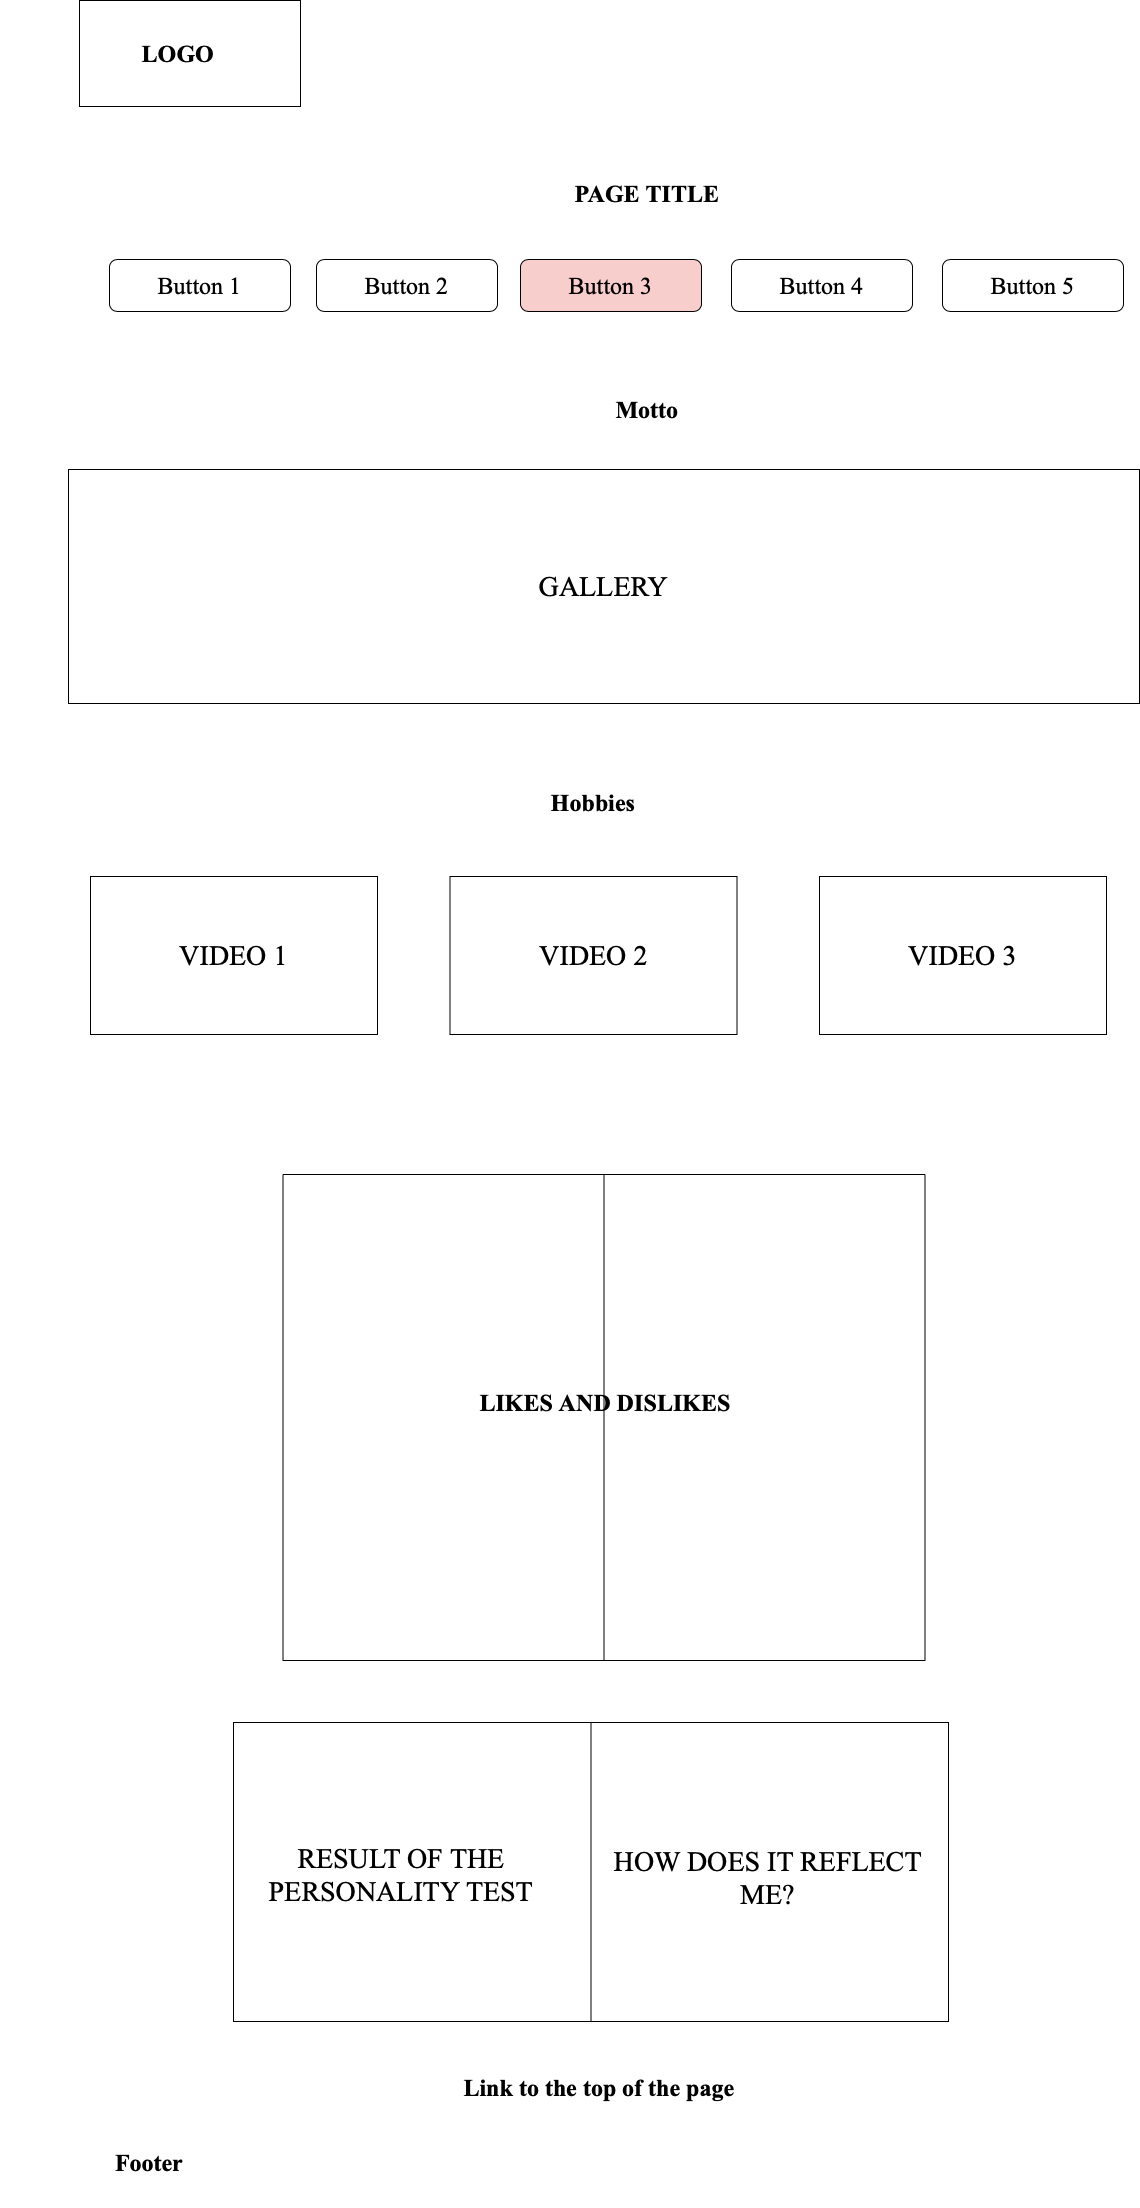

The diagram above was exported from draw.io. Its source (the exported page's mxGraphModel, read from the mxfile embedded in the PNG):
<mxGraphModel dx="1594" dy="1247" grid="0" gridSize="10" guides="1" tooltips="1" connect="1" arrows="1" fold="1" page="0" pageScale="1" pageWidth="827" pageHeight="1169" math="0" shadow="0">
  <root>
    <mxCell id="0" />
    <mxCell id="1" parent="0" />
    <mxCell id="gtGvByKl1w0__nZ3CgH5-1" value="" style="verticalLabelPosition=bottom;verticalAlign=top;html=1;shape=mxgraph.basic.rect;fillColor2=none;strokeWidth=1;size=20;indent=5;fontSize=16;" vertex="1" parent="1">
      <mxGeometry x="-289" y="-347" width="221" height="106" as="geometry" />
    </mxCell>
    <mxCell id="gtGvByKl1w0__nZ3CgH5-2" value="&lt;font face=&quot;Times New Roman&quot; style=&quot;font-size: 24px;&quot;&gt;&lt;b&gt;LOGO&lt;/b&gt;&lt;/font&gt;" style="text;html=1;strokeColor=none;fillColor=none;align=center;verticalAlign=middle;whiteSpace=wrap;rounded=0;fontSize=16;" vertex="1" parent="1">
      <mxGeometry x="-339" y="-339.5" width="298" height="91" as="geometry" />
    </mxCell>
    <mxCell id="gtGvByKl1w0__nZ3CgH5-3" value="&lt;font face=&quot;Times New Roman&quot; style=&quot;font-size: 24px;&quot;&gt;&lt;b&gt;PAGE TITLE&lt;/b&gt;&lt;/font&gt;" style="text;html=1;strokeColor=none;fillColor=none;align=center;verticalAlign=middle;whiteSpace=wrap;rounded=0;fontSize=16;" vertex="1" parent="1">
      <mxGeometry x="148" y="-169" width="262" height="30" as="geometry" />
    </mxCell>
    <mxCell id="gtGvByKl1w0__nZ3CgH5-4" value="Button 1" style="rounded=1;whiteSpace=wrap;html=1;fontFamily=Times New Roman;fontSize=24;fillColor=none;strokeColor=default;" vertex="1" parent="1">
      <mxGeometry x="-259" y="-88" width="181" height="52" as="geometry" />
    </mxCell>
    <mxCell id="gtGvByKl1w0__nZ3CgH5-7" value="Button 2" style="rounded=1;whiteSpace=wrap;html=1;fontFamily=Times New Roman;fontSize=24;fillColor=none;strokeColor=#000000;" vertex="1" parent="1">
      <mxGeometry x="-52" y="-88" width="181" height="52" as="geometry" />
    </mxCell>
    <mxCell id="gtGvByKl1w0__nZ3CgH5-8" value="Button 3" style="rounded=1;whiteSpace=wrap;html=1;fontFamily=Times New Roman;fontSize=24;fillColor=#f8cecc;strokeColor=#000000;" vertex="1" parent="1">
      <mxGeometry x="152" y="-88" width="181" height="52" as="geometry" />
    </mxCell>
    <mxCell id="gtGvByKl1w0__nZ3CgH5-9" value="Button 4" style="rounded=1;whiteSpace=wrap;html=1;fontFamily=Times New Roman;fontSize=24;" vertex="1" parent="1">
      <mxGeometry x="363" y="-88" width="181" height="52" as="geometry" />
    </mxCell>
    <mxCell id="gtGvByKl1w0__nZ3CgH5-10" value="Button 5" style="rounded=1;whiteSpace=wrap;html=1;fontFamily=Times New Roman;fontSize=24;" vertex="1" parent="1">
      <mxGeometry x="574" y="-88" width="181" height="52" as="geometry" />
    </mxCell>
    <mxCell id="gtGvByKl1w0__nZ3CgH5-11" value="&lt;font size=&quot;5&quot; face=&quot;Times New Roman&quot;&gt;&lt;b&gt;Motto&lt;/b&gt;&lt;/font&gt;" style="text;html=1;strokeColor=none;fillColor=none;align=center;verticalAlign=middle;whiteSpace=wrap;rounded=0;fontSize=16;" vertex="1" parent="1">
      <mxGeometry x="148" y="47" width="262" height="30" as="geometry" />
    </mxCell>
    <mxCell id="gtGvByKl1w0__nZ3CgH5-18" value="&lt;font size=&quot;5&quot; face=&quot;Times New Roman&quot;&gt;&lt;b&gt;Link to the top of the page&lt;/b&gt;&lt;/font&gt;" style="text;html=1;strokeColor=none;fillColor=none;align=center;verticalAlign=middle;whiteSpace=wrap;rounded=0;fontSize=16;" vertex="1" parent="1">
      <mxGeometry x="81.5" y="1694" width="298" height="91" as="geometry" />
    </mxCell>
    <mxCell id="gtGvByKl1w0__nZ3CgH5-19" value="&lt;font size=&quot;5&quot; face=&quot;Times New Roman&quot;&gt;&lt;b&gt;Footer&lt;/b&gt;&lt;/font&gt;" style="text;html=1;strokeColor=none;fillColor=none;align=center;verticalAlign=middle;whiteSpace=wrap;rounded=0;fontSize=16;" vertex="1" parent="1">
      <mxGeometry x="-368" y="1769" width="298" height="91" as="geometry" />
    </mxCell>
    <mxCell id="gtGvByKl1w0__nZ3CgH5-21" value="&lt;font size=&quot;5&quot; face=&quot;Times New Roman&quot;&gt;&lt;b&gt;Hobbies&lt;/b&gt;&lt;/font&gt;" style="text;html=1;strokeColor=none;fillColor=none;align=center;verticalAlign=middle;whiteSpace=wrap;rounded=0;fontSize=16;" vertex="1" parent="1">
      <mxGeometry x="94" y="440" width="262" height="30" as="geometry" />
    </mxCell>
    <mxCell id="gtGvByKl1w0__nZ3CgH5-29" value="" style="swimlane;startSize=0;labelBackgroundColor=none;strokeColor=#000000;fontFamily=Times New Roman;fontSize=28;fillColor=none;" vertex="1" parent="1">
      <mxGeometry x="-85.5" y="827" width="642" height="486" as="geometry" />
    </mxCell>
    <mxCell id="gtGvByKl1w0__nZ3CgH5-31" value="&lt;font size=&quot;5&quot; face=&quot;Times New Roman&quot;&gt;&lt;b&gt;LIKES AND DISLIKES&lt;/b&gt;&lt;/font&gt;" style="text;html=1;strokeColor=none;fillColor=none;align=center;verticalAlign=middle;whiteSpace=wrap;rounded=0;fontSize=16;" vertex="1" parent="gtGvByKl1w0__nZ3CgH5-29">
      <mxGeometry x="2" y="213" width="640" height="30" as="geometry" />
    </mxCell>
    <mxCell id="gtGvByKl1w0__nZ3CgH5-30" value="" style="endArrow=none;html=1;rounded=0;fontFamily=Times New Roman;fontSize=28;startSize=8;endSize=8;curved=1;entryX=0.5;entryY=0;entryDx=0;entryDy=0;exitX=0.5;exitY=1;exitDx=0;exitDy=0;" edge="1" parent="1" source="gtGvByKl1w0__nZ3CgH5-29" target="gtGvByKl1w0__nZ3CgH5-29">
      <mxGeometry width="50" height="50" relative="1" as="geometry">
        <mxPoint x="168" y="1098" as="sourcePoint" />
        <mxPoint x="218" y="1048" as="targetPoint" />
      </mxGeometry>
    </mxCell>
    <mxCell id="gtGvByKl1w0__nZ3CgH5-33" value="GALLERY" style="rounded=0;whiteSpace=wrap;html=1;labelBackgroundColor=none;strokeColor=#000000;fontFamily=Times New Roman;fontSize=28;fillColor=none;" vertex="1" parent="1">
      <mxGeometry x="-300" y="122" width="1071" height="234" as="geometry" />
    </mxCell>
    <mxCell id="gtGvByKl1w0__nZ3CgH5-34" value="VIDEO 1" style="rounded=0;whiteSpace=wrap;html=1;labelBackgroundColor=none;strokeColor=#000000;fontFamily=Times New Roman;fontSize=28;fillColor=none;" vertex="1" parent="1">
      <mxGeometry x="-278" y="529" width="287" height="158" as="geometry" />
    </mxCell>
    <mxCell id="gtGvByKl1w0__nZ3CgH5-35" value="VIDEO 2" style="rounded=0;whiteSpace=wrap;html=1;labelBackgroundColor=none;strokeColor=#000000;fontFamily=Times New Roman;fontSize=28;fillColor=none;" vertex="1" parent="1">
      <mxGeometry x="81.5" y="529" width="287" height="158" as="geometry" />
    </mxCell>
    <mxCell id="gtGvByKl1w0__nZ3CgH5-36" value="VIDEO 3" style="rounded=0;whiteSpace=wrap;html=1;labelBackgroundColor=none;strokeColor=#000000;fontFamily=Times New Roman;fontSize=28;fillColor=none;" vertex="1" parent="1">
      <mxGeometry x="451" y="529" width="287" height="158" as="geometry" />
    </mxCell>
    <mxCell id="gtGvByKl1w0__nZ3CgH5-38" value="" style="rounded=0;whiteSpace=wrap;html=1;labelBackgroundColor=none;strokeColor=#000000;fontFamily=Times New Roman;fontSize=28;fillColor=none;" vertex="1" parent="1">
      <mxGeometry x="-135" y="1375" width="715" height="299" as="geometry" />
    </mxCell>
    <mxCell id="gtGvByKl1w0__nZ3CgH5-39" value="" style="endArrow=none;html=1;rounded=0;fontFamily=Times New Roman;fontSize=28;startSize=8;endSize=8;curved=1;entryX=0.5;entryY=0;entryDx=0;entryDy=0;exitX=0.5;exitY=1;exitDx=0;exitDy=0;" edge="1" parent="1" source="gtGvByKl1w0__nZ3CgH5-38" target="gtGvByKl1w0__nZ3CgH5-38">
      <mxGeometry width="50" height="50" relative="1" as="geometry">
        <mxPoint x="151" y="1761" as="sourcePoint" />
        <mxPoint x="201" y="1711" as="targetPoint" />
      </mxGeometry>
    </mxCell>
    <mxCell id="gtGvByKl1w0__nZ3CgH5-40" value="RESULT OF THE PERSONALITY TEST" style="text;html=1;strokeColor=none;fillColor=none;align=center;verticalAlign=middle;whiteSpace=wrap;rounded=0;fontSize=28;fontFamily=Times New Roman;" vertex="1" parent="1">
      <mxGeometry x="-140" y="1516" width="346" height="22" as="geometry" />
    </mxCell>
    <mxCell id="gtGvByKl1w0__nZ3CgH5-41" value="HOW DOES IT REFLECT ME?" style="text;html=1;strokeColor=none;fillColor=none;align=center;verticalAlign=middle;whiteSpace=wrap;rounded=0;fontSize=28;fontFamily=Times New Roman;" vertex="1" parent="1">
      <mxGeometry x="230" y="1511" width="339" height="38" as="geometry" />
    </mxCell>
  </root>
</mxGraphModel>